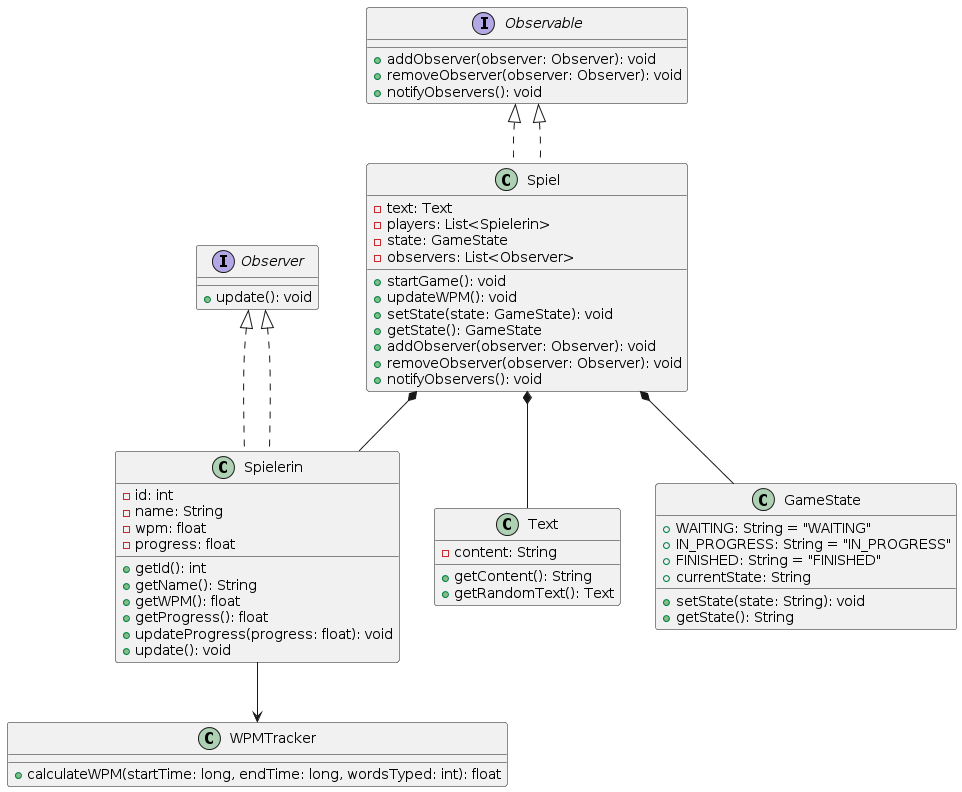

The diagram above was rendered by PlantUML. Its source (embedded in the PNG):
@startuml
interface Observable {
    +addObserver(observer: Observer): void
    +removeObserver(observer: Observer): void
    +notifyObservers(): void
}

interface Observer {
    +update(): void
}

class Spielerin implements Observer {
    -id: int
    -name: String
    -wpm: float
    -progress: float
    +getId(): int
    +getName(): String
    +getWPM(): float
    +getProgress(): float
    +updateProgress(progress: float): void
    +update(): void
}

class Spiel implements Observable {
    -text: Text
    -players: List<Spielerin>
    -state: GameState
    -observers: List<Observer>
    +startGame(): void
    +updateWPM(): void
    +setState(state: GameState): void
    +getState(): GameState
    +addObserver(observer: Observer): void
    +removeObserver(observer: Observer): void
    +notifyObservers(): void
}

class Text {
    -content: String
    +getContent(): String
    +getRandomText(): Text
}

class WPMTracker {
    +calculateWPM(startTime: long, endTime: long, wordsTyped: int): float
}

class GameState {
    +WAITING: String = "WAITING"
    +IN_PROGRESS: String = "IN_PROGRESS"
    +FINISHED: String = "FINISHED"
    +currentState: String
    +setState(state: String): void
    +getState(): String
}

Spiel *-- Spielerin
Spiel *-- Text
Spiel *-- GameState
Spielerin --> WPMTracker
Observable <|.. Spiel
Observer <|.. Spielerin
@enduml